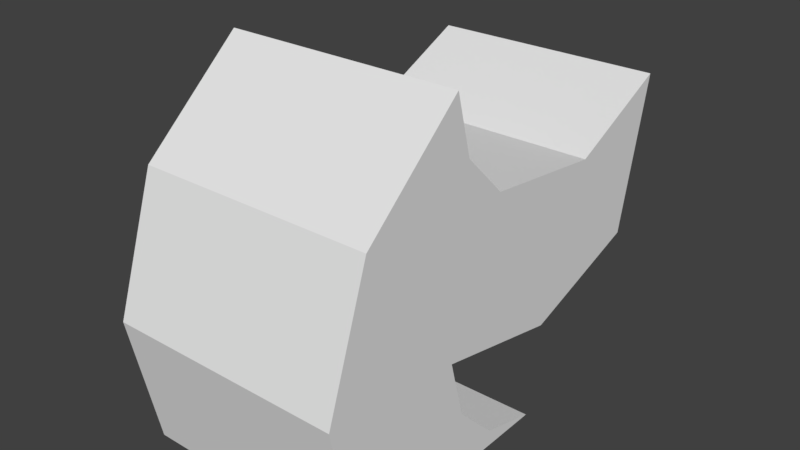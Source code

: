 # Source: GrabPoint.blend  (saved by Blender 2.78.0; exported with 4.5.12 LTS)
import bpy
from mathutils import Matrix  # noqa: F401  (used for matrix-valued properties, if any)

bpy.ops.wm.read_factory_settings(use_empty=True)
scene = bpy.context.scene
scene.name = 'Scene'

# ---- collections
col_collection_1 = bpy.data.collections.new('Collection 1'); scene.collection.children.link(col_collection_1)

# ---- materials (node trees are filled in below, after node groups)
mat_grabpoint = bpy.data.materials.new('GrabPoint')
mat_grabpoint.alpha_threshold = 0.0
mat_grabpoint.use_transparent_shadow = False
mat_grabpoint.roughness = 0.5

# ---- material node trees

# ---- world
world_world = bpy.data.worlds.new('World'); scene.world = world_world
world_world.color = (0.05088, 0.05088, 0.05088)
world_world.use_sun_shadow = False
world_world.sun_shadow_jitter_overblur = 0.0
world_world.cycles.sampling_method = 'MANUAL'

# ---- meshes
me_cube_001 = bpy.data.meshes.new('Cube.001')
me_cube_001.from_pydata([(-0.9755, 0.009322, 1.0), (-0.9755, 0.009322, 3.0), (1.024, 0.009322, 1.0), (1.024, 0.009322, 3.0), (-0.9755, 0.1433, 0.5), (-0.9755, -0.8567, 2.232), (1.024, 0.1433, 0.5), (1.024, -0.8567, 2.232), (-0.9755, 0.5093, 0.134), (-0.9755, -1.223, 1.134), (1.024, 0.5093, 0.134), (1.024, -1.223, 1.134), (-0.9755, 1.009, 0.0), (-0.9755, -0.9907, 0.0), (1.024, 1.009, 0.0), (1.024, -0.9907, 0.0), (-0.9755, 1.143, 0.7679), (-0.9755, 0.1433, 2.5), (1.024, 1.143, 0.7679), (1.024, 0.1433, 2.5), (-0.9755, 2.241, 1.134), (-0.9755, 0.5093, 2.134), (1.024, 2.241, 1.134), (1.024, 0.5093, 2.134), (-0.9755, 2.525, 2.429), (-0.9755, 1.615, 2.0), (1.024, 2.525, 2.429), (1.024, 1.615, 2.0)], [], [(2, 7, 6), (6, 11, 10), (10, 15, 14), (0, 17, 16), (16, 21, 20), (20, 25, 24), (1, 0, 5), (4, 5, 0), (5, 4, 9), (12, 13, 8), (13, 9, 8), (4, 8, 9), (21, 17, 19, 23), (2, 3, 7), (18, 2, 0, 16), (11, 7, 5, 9), (12, 8, 10, 14), (7, 3, 1, 5), (6, 7, 11), (8, 4, 6, 10), (10, 11, 15), (15, 11, 9, 13), (12, 14, 15, 13), (0, 1, 17), (26, 24, 25, 27), (16, 17, 21), (25, 21, 23, 27), (4, 0, 2, 6), (26, 22, 20, 24), (22, 18, 16, 20), (20, 21, 25), (2, 19, 3), (2, 18, 19), (19, 18, 23), (18, 22, 23), (23, 22, 27), (26, 27, 22), (17, 1, 3, 19)])
_uv = me_cube_001.uv_layers.new(name='UVMap')
_uv.uv.foreach_set('vector', [0.6081, 0.6232, 0.499, 0.7899, 0.6238, 0.5561, 0.6238, 0.5561, 0.4467, 0.6445, 0.6706, 0.5062, 0.6253, 0.186, 0.8777, 0.1342, 0.5456, 0.1317, 0.7885, 0.3768, 0.7879, 0.5454, 0.6618, 0.3623, 0.6618, 0.3623, 0.7443, 0.5082, 0.5448, 0.4142, 0.5448, 0.4142, 0.6216, 0.5044, 0.5259, 0.5614, 0.8073, 0.5998, 0.7885, 0.3768, 0.8951, 0.5054, 0.7691, 0.3224, 0.8951, 0.5054, 0.7885, 0.3768, 0.8951, 0.5054, 0.7691, 0.3224, 0.925, 0.3793, 0.5377, 0.1318, 0.8736, 0.134, 0.6253, 0.1734, 0.8888, 0.2552, 0.925, 0.3793, 0.7254, 0.2852, 0.7691, 0.3224, 0.7254, 0.2852, 0.925, 0.3793, 0.3786, 0.7522, 0.3786, 0.6275, 0.6232, 0.6275, 0.6232, 0.7522, 0.6081, 0.6232, 0.6158, 0.89, 0.499, 0.7899, 0.3765, 0.1324, 0.3765, 0.006966, 0.6258, 0.006966, 0.6258, 0.1324, 0.3754, 0.8756, 0.3754, 0.7502, 0.621, 0.7502, 0.621, 0.8756, 0.377, 0.381, 0.377, 0.2579, 0.6255, 0.2579, 0.6255, 0.381, 0.377, 0.9984, 0.377, 0.8761, 0.6212, 0.8761, 0.6212, 0.9984, 0.6238, 0.5561, 0.499, 0.7899, 0.4467, 0.6445, 0.624, 0.2576, 0.624, 0.1344, 0.3774, 0.1344, 0.3774, 0.2576, 0.6706, 0.5062, 0.4467, 0.6445, 0.4729, 0.4926, 0.377, 0.7501, 0.377, 0.6286, 0.6236, 0.6286, 0.6236, 0.7501, 0.8778, 0.131, 0.8778, 0.3839, 0.622, 0.3839, 0.622, 0.131, 0.7885, 0.3768, 0.8073, 0.5998, 0.7879, 0.5454, 0.3787, 0.3834, 0.6262, 0.3834, 0.6262, 0.5037, 0.3787, 0.5037, 0.6618, 0.3623, 0.7879, 0.5454, 0.7443, 0.5082, 0.6261, 0.5034, 0.6261, 0.6267, 0.3791, 0.6267, 0.3791, 0.5034, 0.6241, 0.1339, 0.6241, 0.004351, 0.3742, 0.004351, 0.3742, 0.1339, 0.6233, 0.2593, 0.6233, 0.3829, 0.3761, 0.3829, 0.3761, 0.2593, 0.3773, 0.2586, 0.3773, 0.1323, 0.6229, 0.1323, 0.6229, 0.2586, 0.5448, 0.4142, 0.7443, 0.5082, 0.6216, 0.5044, 0.6081, 0.6232, 0.6315, 0.8229, 0.6158, 0.89, 0.6081, 0.6232, 0.7563, 0.589, 0.6315, 0.8229, 0.6315, 0.8229, 0.7563, 0.589, 0.6782, 0.773, 0.7563, 0.589, 0.902, 0.6348, 0.6782, 0.773, 0.6782, 0.773, 0.902, 0.6348, 0.823, 0.7521, 0.9441, 0.8068, 0.823, 0.7521, 0.902, 0.6348, 0.3746, 0.8779, 0.3746, 0.7507, 0.6207, 0.7507, 0.6207, 0.8779])
me_cube_001.materials.append(mat_grabpoint)
me_cube_001.use_remesh_preserve_volume = False
me_cube_001.use_remesh_preserve_attributes = False
me_cube_001.use_mirror_vertex_groups = False
me_cube_001.update()

# ---- objects
ob_cube = bpy.data.objects.new('Cube', me_cube_001)

# ---- transforms, parenting, visibility, modifiers, constraints
ob_cube.location = (0.0, 0.0, 0.0)
ob_cube.lineart.crease_threshold = 0.0

# ---- collection membership
col_collection_1.objects.link(ob_cube)

# ---- scene / render settings (as saved in the file)
scene.frame_start = 1; scene.frame_end = 250; scene.frame_set(1)
scene.render.engine = 'BLENDER_EEVEE_NEXT'
scene.render.resolution_percentage = 50
scene.render.dither_intensity = 0.0
scene.cycles.use_denoising = False
scene.cycles.samples = 128
scene.cycles.sampling_pattern = 'TABULATED_SOBOL'
scene.cycles.light_sampling_threshold = 0.0
scene.cycles.use_adaptive_sampling = False
scene.cycles.use_light_tree = False
scene.cycles.blur_glossy = 0.0
scene.cycles.sample_clamp_indirect = 0.0
scene.view_settings.view_transform = 'Standard'
bpy.context.view_layer.update()

# ---- added for rendering (the .blend has no active camera and no usable light): camera, sun
cam_auto = bpy.data.cameras.new('AutoCamera')
cam_auto.lens = 50.0
cam_auto.sensor_width = 36.0
cam_auto.clip_end = 1000.0
ob_auto_camera = bpy.data.objects.new('AutoCamera', cam_auto)
scene.collection.objects.link(ob_auto_camera)
ob_auto_camera.location = (4.83582, -5.12271, 5.34907)
ob_auto_camera.rotation_euler = (1.09748, -7.21219e-08, 0.694738)
scene.camera = ob_auto_camera
light_auto_sun = bpy.data.lights.new('AutoSun', 'SUN')
light_auto_sun.energy = 3.0
light_auto_sun.angle = 0.0523599
ob_auto_sun = bpy.data.objects.new('AutoSun', light_auto_sun)
scene.collection.objects.link(ob_auto_sun)
ob_auto_sun.rotation_euler = (0.872665, 0.174533, 0.523599)
bpy.context.view_layer.update()
